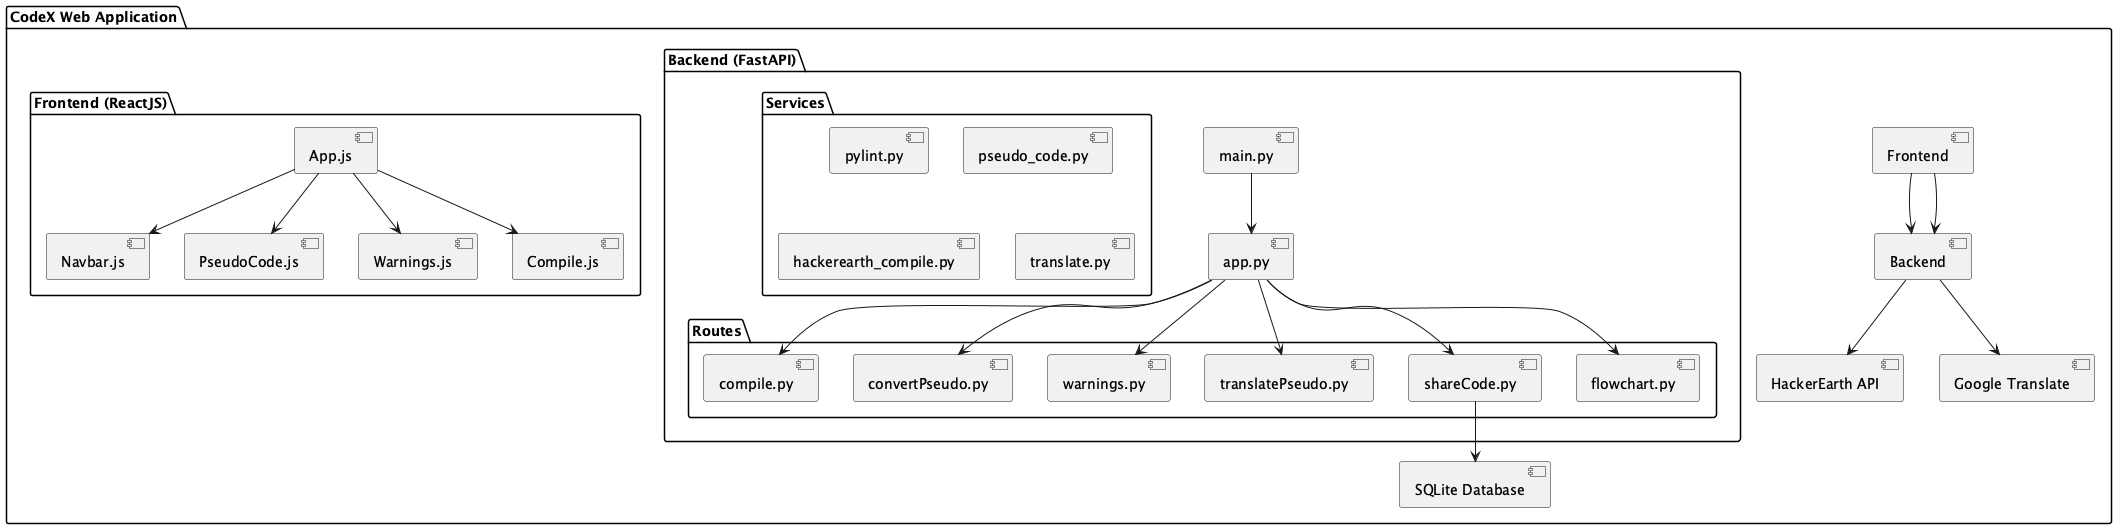

The diagram above was rendered by PlantUML. Its source (embedded in the PNG):
@startuml ankithans_codeX

package "CodeX Web Application" {
    
    [Frontend] -down-> [Backend]
    
    package "Frontend (ReactJS)" {
        component "App.js" 
        component "Navbar.js"
        component "PseudoCode.js"
        component "Warnings.js"
        component "Compile.js"
        
        App.js --> Navbar.js
        App.js --> PseudoCode.js
        App.js --> Warnings.js
        App.js --> Compile.js
    }
    
    package "Backend (FastAPI)" {
        component "main.py"
        component "app.py"
        
        package "Routes" {
            component "compile.py"
            component "convertPseudo.py"
            component "warnings.py"
            component "translatePseudo.py"
            component "shareCode.py"
            component "flowchart.py"
        }
        
        package "Services" {
            component "pylint.py"
            component "pseudo_code.py"
            component "hackerearth_compile.py"
            component "translate.py"
            component "flowchart.py"
        }
        
        main.py --> app.py
        app.py --> compile.py
        app.py --> convertPseudo.py
        app.py --> warnings.py
        app.py --> translatePseudo.py
        app.py --> shareCode.py
        app.py --> flowchart.py
    }
    
    [Frontend] --> [Backend]

    [Backend] --> [HackerEarth API]
    [Backend] --> [Google Translate]

    [shareCode.py] --> [SQLite Database]
}

@enduml